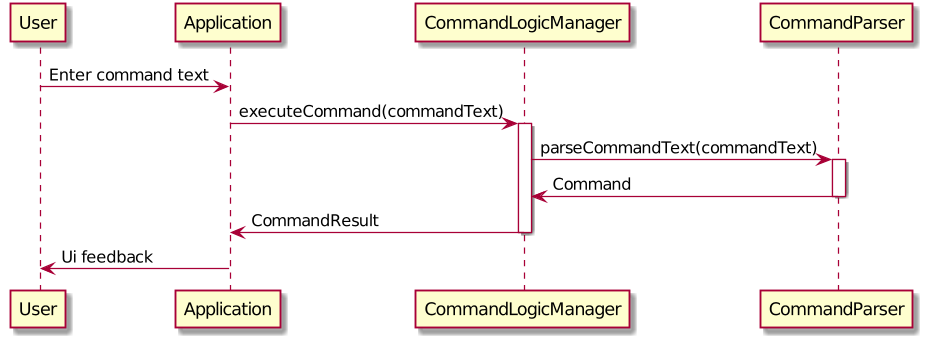

The diagram above was rendered by PlantUML. Its source (embedded in the PNG):
@startuml
User -> Application: Enter command text
Application -> CommandLogicManager: executeCommand(commandText)
activate CommandLogicManager
CommandLogicManager -> CommandParser: parseCommandText(commandText)
activate CommandParser
CommandParser -> CommandLogicManager: Command
deactivate CommandParser
CommandLogicManager -> Application: CommandResult
deactivate CommandLogicManager
Application -> User: Ui feedback
@enduml